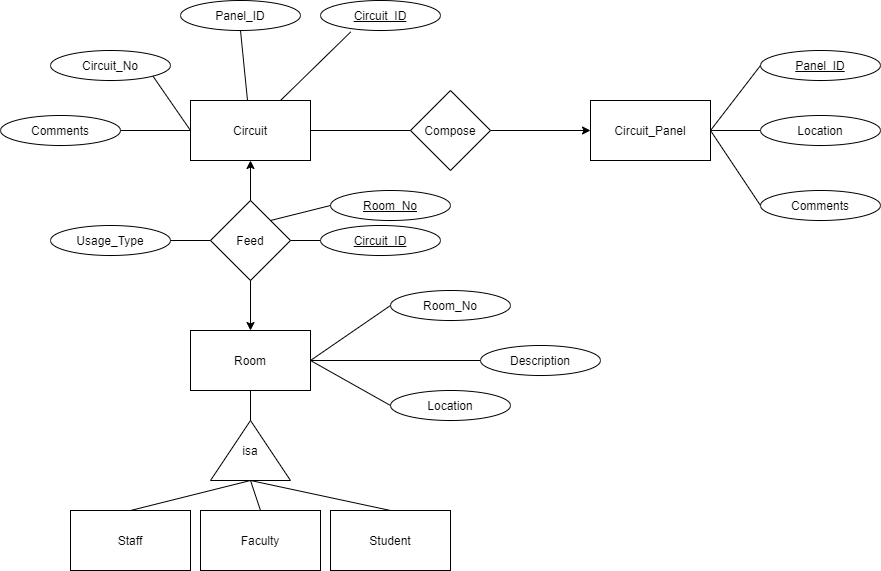

The diagram above was exported from draw.io. Its source (the exported page's mxGraphModel, read from the mxfile embedded in the PNG):
<mxGraphModel dx="1865" dy="491" grid="1" gridSize="10" guides="1" tooltips="1" connect="1" arrows="1" fold="1" page="1" pageScale="1" pageWidth="827" pageHeight="1169" math="0" shadow="0">
  <root>
    <mxCell id="0" />
    <mxCell id="1" parent="0" />
    <mxCell id="IMVhlz2cMbz_PLSk2hAk-1" value="Circuit" style="rounded=0;whiteSpace=wrap;html=1;" vertex="1" parent="1">
      <mxGeometry x="90" y="350" width="120" height="60" as="geometry" />
    </mxCell>
    <mxCell id="IMVhlz2cMbz_PLSk2hAk-2" value="Circuit_Panel" style="rounded=0;whiteSpace=wrap;html=1;" vertex="1" parent="1">
      <mxGeometry x="490" y="350" width="120" height="60" as="geometry" />
    </mxCell>
    <mxCell id="IMVhlz2cMbz_PLSk2hAk-3" value="Room" style="rounded=0;whiteSpace=wrap;html=1;" vertex="1" parent="1">
      <mxGeometry x="90" y="580" width="120" height="60" as="geometry" />
    </mxCell>
    <mxCell id="IMVhlz2cMbz_PLSk2hAk-4" value="Compose" style="rhombus;whiteSpace=wrap;html=1;" vertex="1" parent="1">
      <mxGeometry x="310" y="340" width="80" height="80" as="geometry" />
    </mxCell>
    <mxCell id="IMVhlz2cMbz_PLSk2hAk-5" value="" style="endArrow=classic;html=1;rounded=0;entryX=0;entryY=0.5;entryDx=0;entryDy=0;exitX=1;exitY=0.5;exitDx=0;exitDy=0;" edge="1" parent="1" source="IMVhlz2cMbz_PLSk2hAk-4" target="IMVhlz2cMbz_PLSk2hAk-2">
      <mxGeometry width="50" height="50" relative="1" as="geometry">
        <mxPoint x="370" y="560" as="sourcePoint" />
        <mxPoint x="420" y="510" as="targetPoint" />
      </mxGeometry>
    </mxCell>
    <mxCell id="IMVhlz2cMbz_PLSk2hAk-6" value="" style="endArrow=none;html=1;rounded=0;entryX=1;entryY=0.5;entryDx=0;entryDy=0;exitX=0;exitY=0.5;exitDx=0;exitDy=0;" edge="1" parent="1" source="IMVhlz2cMbz_PLSk2hAk-4" target="IMVhlz2cMbz_PLSk2hAk-1">
      <mxGeometry width="50" height="50" relative="1" as="geometry">
        <mxPoint x="370" y="560" as="sourcePoint" />
        <mxPoint x="420" y="510" as="targetPoint" />
      </mxGeometry>
    </mxCell>
    <mxCell id="IMVhlz2cMbz_PLSk2hAk-7" value="Feed" style="rhombus;whiteSpace=wrap;html=1;" vertex="1" parent="1">
      <mxGeometry x="110" y="450" width="80" height="80" as="geometry" />
    </mxCell>
    <mxCell id="IMVhlz2cMbz_PLSk2hAk-8" value="" style="endArrow=classic;html=1;rounded=0;entryX=0.5;entryY=1;entryDx=0;entryDy=0;" edge="1" parent="1" source="IMVhlz2cMbz_PLSk2hAk-7" target="IMVhlz2cMbz_PLSk2hAk-1">
      <mxGeometry width="50" height="50" relative="1" as="geometry">
        <mxPoint x="370" y="560" as="sourcePoint" />
        <mxPoint x="420" y="510" as="targetPoint" />
      </mxGeometry>
    </mxCell>
    <mxCell id="IMVhlz2cMbz_PLSk2hAk-9" value="" style="endArrow=classic;html=1;rounded=0;exitX=0.5;exitY=1;exitDx=0;exitDy=0;entryX=0.5;entryY=0;entryDx=0;entryDy=0;" edge="1" parent="1" source="IMVhlz2cMbz_PLSk2hAk-7" target="IMVhlz2cMbz_PLSk2hAk-3">
      <mxGeometry width="50" height="50" relative="1" as="geometry">
        <mxPoint x="370" y="560" as="sourcePoint" />
        <mxPoint x="420" y="510" as="targetPoint" />
      </mxGeometry>
    </mxCell>
    <mxCell id="IMVhlz2cMbz_PLSk2hAk-10" value="isa" style="triangle;whiteSpace=wrap;html=1;rotation=0;direction=north;" vertex="1" parent="1">
      <mxGeometry x="110" y="670" width="80" height="60" as="geometry" />
    </mxCell>
    <mxCell id="IMVhlz2cMbz_PLSk2hAk-11" value="" style="endArrow=none;html=1;rounded=0;exitX=1;exitY=0.5;exitDx=0;exitDy=0;entryX=0.5;entryY=1;entryDx=0;entryDy=0;" edge="1" parent="1" source="IMVhlz2cMbz_PLSk2hAk-10" target="IMVhlz2cMbz_PLSk2hAk-3">
      <mxGeometry width="50" height="50" relative="1" as="geometry">
        <mxPoint x="370" y="560" as="sourcePoint" />
        <mxPoint x="420" y="510" as="targetPoint" />
      </mxGeometry>
    </mxCell>
    <mxCell id="IMVhlz2cMbz_PLSk2hAk-12" value="Student" style="rounded=0;whiteSpace=wrap;html=1;" vertex="1" parent="1">
      <mxGeometry x="230" y="760" width="120" height="60" as="geometry" />
    </mxCell>
    <mxCell id="IMVhlz2cMbz_PLSk2hAk-13" value="Faculty" style="rounded=0;whiteSpace=wrap;html=1;" vertex="1" parent="1">
      <mxGeometry x="100" y="760" width="120" height="60" as="geometry" />
    </mxCell>
    <mxCell id="IMVhlz2cMbz_PLSk2hAk-14" value="Staff" style="rounded=0;whiteSpace=wrap;html=1;" vertex="1" parent="1">
      <mxGeometry x="-30" y="760" width="120" height="60" as="geometry" />
    </mxCell>
    <mxCell id="IMVhlz2cMbz_PLSk2hAk-15" value="" style="endArrow=none;html=1;rounded=0;entryX=0;entryY=0.5;entryDx=0;entryDy=0;exitX=0.5;exitY=0;exitDx=0;exitDy=0;" edge="1" parent="1" source="IMVhlz2cMbz_PLSk2hAk-14" target="IMVhlz2cMbz_PLSk2hAk-10">
      <mxGeometry width="50" height="50" relative="1" as="geometry">
        <mxPoint x="370" y="760" as="sourcePoint" />
        <mxPoint x="420" y="710" as="targetPoint" />
      </mxGeometry>
    </mxCell>
    <mxCell id="IMVhlz2cMbz_PLSk2hAk-16" value="" style="endArrow=none;html=1;rounded=0;entryX=0;entryY=0.5;entryDx=0;entryDy=0;exitX=0.5;exitY=0;exitDx=0;exitDy=0;" edge="1" parent="1" source="IMVhlz2cMbz_PLSk2hAk-13" target="IMVhlz2cMbz_PLSk2hAk-10">
      <mxGeometry width="50" height="50" relative="1" as="geometry">
        <mxPoint x="40" y="770" as="sourcePoint" />
        <mxPoint x="160" y="740" as="targetPoint" />
      </mxGeometry>
    </mxCell>
    <mxCell id="IMVhlz2cMbz_PLSk2hAk-19" value="" style="endArrow=none;html=1;rounded=0;exitX=0.5;exitY=0;exitDx=0;exitDy=0;" edge="1" parent="1" source="IMVhlz2cMbz_PLSk2hAk-12">
      <mxGeometry width="50" height="50" relative="1" as="geometry">
        <mxPoint x="170" y="770" as="sourcePoint" />
        <mxPoint x="150" y="730" as="targetPoint" />
      </mxGeometry>
    </mxCell>
    <mxCell id="IMVhlz2cMbz_PLSk2hAk-20" value="Usage_Type" style="ellipse;whiteSpace=wrap;html=1;" vertex="1" parent="1">
      <mxGeometry x="-50" y="475" width="120" height="30" as="geometry" />
    </mxCell>
    <mxCell id="IMVhlz2cMbz_PLSk2hAk-21" value="" style="endArrow=none;html=1;rounded=0;exitX=1;exitY=0.5;exitDx=0;exitDy=0;" edge="1" parent="1" source="IMVhlz2cMbz_PLSk2hAk-20">
      <mxGeometry width="50" height="50" relative="1" as="geometry">
        <mxPoint x="370" y="560" as="sourcePoint" />
        <mxPoint x="110" y="490" as="targetPoint" />
      </mxGeometry>
    </mxCell>
    <mxCell id="IMVhlz2cMbz_PLSk2hAk-22" value="Circuit_No" style="ellipse;whiteSpace=wrap;html=1;" vertex="1" parent="1">
      <mxGeometry x="-50" y="300" width="120" height="30" as="geometry" />
    </mxCell>
    <mxCell id="IMVhlz2cMbz_PLSk2hAk-23" value="Comments" style="ellipse;whiteSpace=wrap;html=1;" vertex="1" parent="1">
      <mxGeometry x="-100" y="365" width="120" height="30" as="geometry" />
    </mxCell>
    <mxCell id="IMVhlz2cMbz_PLSk2hAk-24" value="" style="endArrow=none;html=1;rounded=0;exitX=1;exitY=1;exitDx=0;exitDy=0;entryX=0;entryY=0.5;entryDx=0;entryDy=0;" edge="1" parent="1" source="IMVhlz2cMbz_PLSk2hAk-22" target="IMVhlz2cMbz_PLSk2hAk-1">
      <mxGeometry width="50" height="50" relative="1" as="geometry">
        <mxPoint x="80" y="500" as="sourcePoint" />
        <mxPoint x="120" y="500" as="targetPoint" />
      </mxGeometry>
    </mxCell>
    <mxCell id="IMVhlz2cMbz_PLSk2hAk-25" value="" style="endArrow=none;html=1;rounded=0;exitX=1;exitY=0.5;exitDx=0;exitDy=0;entryX=0;entryY=0.5;entryDx=0;entryDy=0;" edge="1" parent="1" source="IMVhlz2cMbz_PLSk2hAk-23" target="IMVhlz2cMbz_PLSk2hAk-1">
      <mxGeometry width="50" height="50" relative="1" as="geometry">
        <mxPoint x="90" y="510" as="sourcePoint" />
        <mxPoint x="130" y="510" as="targetPoint" />
      </mxGeometry>
    </mxCell>
    <mxCell id="IMVhlz2cMbz_PLSk2hAk-26" value="&lt;u&gt;Panel_ID&lt;/u&gt;" style="ellipse;whiteSpace=wrap;html=1;" vertex="1" parent="1">
      <mxGeometry x="660" y="300" width="120" height="30" as="geometry" />
    </mxCell>
    <mxCell id="IMVhlz2cMbz_PLSk2hAk-27" value="Location" style="ellipse;whiteSpace=wrap;html=1;" vertex="1" parent="1">
      <mxGeometry x="660" y="365" width="120" height="30" as="geometry" />
    </mxCell>
    <mxCell id="IMVhlz2cMbz_PLSk2hAk-28" value="Comments" style="ellipse;whiteSpace=wrap;html=1;" vertex="1" parent="1">
      <mxGeometry x="660" y="440" width="120" height="30" as="geometry" />
    </mxCell>
    <mxCell id="IMVhlz2cMbz_PLSk2hAk-29" value="" style="endArrow=none;html=1;rounded=0;entryX=1;entryY=0.5;entryDx=0;entryDy=0;" edge="1" parent="1" source="IMVhlz2cMbz_PLSk2hAk-27" target="IMVhlz2cMbz_PLSk2hAk-2">
      <mxGeometry width="50" height="50" relative="1" as="geometry">
        <mxPoint x="320" y="390" as="sourcePoint" />
        <mxPoint x="220" y="390" as="targetPoint" />
      </mxGeometry>
    </mxCell>
    <mxCell id="IMVhlz2cMbz_PLSk2hAk-30" value="" style="endArrow=none;html=1;rounded=0;entryX=1;entryY=0.5;entryDx=0;entryDy=0;exitX=0;exitY=0.5;exitDx=0;exitDy=0;" edge="1" parent="1" source="IMVhlz2cMbz_PLSk2hAk-28" target="IMVhlz2cMbz_PLSk2hAk-2">
      <mxGeometry width="50" height="50" relative="1" as="geometry">
        <mxPoint x="330" y="400" as="sourcePoint" />
        <mxPoint x="230" y="400" as="targetPoint" />
      </mxGeometry>
    </mxCell>
    <mxCell id="IMVhlz2cMbz_PLSk2hAk-31" value="" style="endArrow=none;html=1;rounded=0;entryX=1;entryY=0.5;entryDx=0;entryDy=0;exitX=0;exitY=0.5;exitDx=0;exitDy=0;" edge="1" parent="1" source="IMVhlz2cMbz_PLSk2hAk-26" target="IMVhlz2cMbz_PLSk2hAk-2">
      <mxGeometry width="50" height="50" relative="1" as="geometry">
        <mxPoint x="340" y="410" as="sourcePoint" />
        <mxPoint x="240" y="410" as="targetPoint" />
      </mxGeometry>
    </mxCell>
    <mxCell id="IMVhlz2cMbz_PLSk2hAk-32" value="Room_No" style="ellipse;whiteSpace=wrap;html=1;" vertex="1" parent="1">
      <mxGeometry x="290" y="540" width="120" height="30" as="geometry" />
    </mxCell>
    <mxCell id="IMVhlz2cMbz_PLSk2hAk-33" value="Description" style="ellipse;whiteSpace=wrap;html=1;" vertex="1" parent="1">
      <mxGeometry x="380" y="595" width="120" height="30" as="geometry" />
    </mxCell>
    <mxCell id="IMVhlz2cMbz_PLSk2hAk-34" value="Location" style="ellipse;whiteSpace=wrap;html=1;" vertex="1" parent="1">
      <mxGeometry x="290" y="640" width="120" height="30" as="geometry" />
    </mxCell>
    <mxCell id="IMVhlz2cMbz_PLSk2hAk-35" value="" style="endArrow=none;html=1;rounded=0;entryX=1;entryY=0.5;entryDx=0;entryDy=0;exitX=0;exitY=0.5;exitDx=0;exitDy=0;" edge="1" parent="1" source="IMVhlz2cMbz_PLSk2hAk-32" target="IMVhlz2cMbz_PLSk2hAk-3">
      <mxGeometry width="50" height="50" relative="1" as="geometry">
        <mxPoint x="320" y="390" as="sourcePoint" />
        <mxPoint x="220" y="390" as="targetPoint" />
      </mxGeometry>
    </mxCell>
    <mxCell id="IMVhlz2cMbz_PLSk2hAk-36" value="" style="endArrow=none;html=1;rounded=0;entryX=1;entryY=0.5;entryDx=0;entryDy=0;exitX=0;exitY=0.5;exitDx=0;exitDy=0;" edge="1" parent="1" source="IMVhlz2cMbz_PLSk2hAk-33" target="IMVhlz2cMbz_PLSk2hAk-3">
      <mxGeometry width="50" height="50" relative="1" as="geometry">
        <mxPoint x="330" y="400" as="sourcePoint" />
        <mxPoint x="230" y="400" as="targetPoint" />
      </mxGeometry>
    </mxCell>
    <mxCell id="IMVhlz2cMbz_PLSk2hAk-37" value="" style="endArrow=none;html=1;rounded=0;entryX=1;entryY=0.5;entryDx=0;entryDy=0;exitX=0;exitY=0.5;exitDx=0;exitDy=0;" edge="1" parent="1" source="IMVhlz2cMbz_PLSk2hAk-34" target="IMVhlz2cMbz_PLSk2hAk-3">
      <mxGeometry width="50" height="50" relative="1" as="geometry">
        <mxPoint x="340" y="410" as="sourcePoint" />
        <mxPoint x="240" y="410" as="targetPoint" />
      </mxGeometry>
    </mxCell>
    <mxCell id="IMVhlz2cMbz_PLSk2hAk-38" value="&lt;u&gt;Room_No&lt;/u&gt;" style="ellipse;whiteSpace=wrap;html=1;" vertex="1" parent="1">
      <mxGeometry x="230" y="440" width="120" height="30" as="geometry" />
    </mxCell>
    <mxCell id="IMVhlz2cMbz_PLSk2hAk-40" value="" style="endArrow=none;html=1;rounded=0;entryX=0;entryY=0.5;entryDx=0;entryDy=0;" edge="1" parent="1" target="IMVhlz2cMbz_PLSk2hAk-38">
      <mxGeometry width="50" height="50" relative="1" as="geometry">
        <mxPoint x="170" y="470" as="sourcePoint" />
        <mxPoint x="120" y="500" as="targetPoint" />
      </mxGeometry>
    </mxCell>
    <mxCell id="IMVhlz2cMbz_PLSk2hAk-45" value="&lt;u&gt;Circuit_ID&lt;/u&gt;" style="ellipse;whiteSpace=wrap;html=1;" vertex="1" parent="1">
      <mxGeometry x="220" y="475" width="120" height="30" as="geometry" />
    </mxCell>
    <mxCell id="IMVhlz2cMbz_PLSk2hAk-48" value="" style="endArrow=none;html=1;rounded=0;exitX=0;exitY=0.5;exitDx=0;exitDy=0;" edge="1" parent="1" source="IMVhlz2cMbz_PLSk2hAk-45">
      <mxGeometry width="50" height="50" relative="1" as="geometry">
        <mxPoint x="80" y="500" as="sourcePoint" />
        <mxPoint x="190" y="490" as="targetPoint" />
      </mxGeometry>
    </mxCell>
    <mxCell id="IMVhlz2cMbz_PLSk2hAk-49" value="Panel_ID" style="ellipse;whiteSpace=wrap;html=1;" vertex="1" parent="1">
      <mxGeometry x="80" y="250" width="120" height="30" as="geometry" />
    </mxCell>
    <mxCell id="IMVhlz2cMbz_PLSk2hAk-50" value="" style="endArrow=none;html=1;rounded=0;exitX=0.5;exitY=1;exitDx=0;exitDy=0;" edge="1" parent="1" source="IMVhlz2cMbz_PLSk2hAk-49" target="IMVhlz2cMbz_PLSk2hAk-1">
      <mxGeometry width="50" height="50" relative="1" as="geometry">
        <mxPoint x="62.42640687119297" y="335.6066017177982" as="sourcePoint" />
        <mxPoint x="100" y="390" as="targetPoint" />
      </mxGeometry>
    </mxCell>
    <mxCell id="IMVhlz2cMbz_PLSk2hAk-51" value="&lt;u&gt;Circuit_ID&lt;/u&gt;" style="ellipse;whiteSpace=wrap;html=1;" vertex="1" parent="1">
      <mxGeometry x="220" y="250" width="120" height="30" as="geometry" />
    </mxCell>
    <mxCell id="IMVhlz2cMbz_PLSk2hAk-52" value="" style="endArrow=none;html=1;rounded=0;exitX=0.252;exitY=1.047;exitDx=0;exitDy=0;exitPerimeter=0;entryX=0.75;entryY=0;entryDx=0;entryDy=0;" edge="1" parent="1" source="IMVhlz2cMbz_PLSk2hAk-51" target="IMVhlz2cMbz_PLSk2hAk-1">
      <mxGeometry width="50" height="50" relative="1" as="geometry">
        <mxPoint x="150" y="290" as="sourcePoint" />
        <mxPoint x="157" y="360" as="targetPoint" />
      </mxGeometry>
    </mxCell>
  </root>
</mxGraphModel>